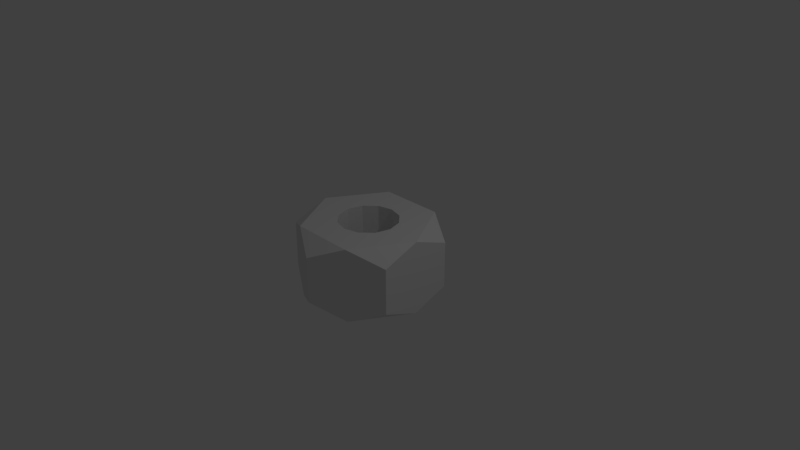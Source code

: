 # Source: hex_nut.blend  (saved by Blender 2.78.0; exported with 4.5.12 LTS)
import bpy
from mathutils import Matrix  # noqa: F401  (used for matrix-valued properties, if any)

bpy.ops.wm.read_factory_settings(use_empty=True)
scene = bpy.context.scene
scene.name = 'Scene'

# ---- collections
col_collection_1 = bpy.data.collections.new('Collection 1'); scene.collection.children.link(col_collection_1)

# ---- world
world_world = bpy.data.worlds.new('World'); scene.world = world_world
world_world.color = (0.05088, 0.05088, 0.05088)
world_world.use_sun_shadow = False
world_world.sun_shadow_jitter_overblur = 0.0
world_world.cycles.sampling_method = 'MANUAL'

# ---- cameras
cam_camera = bpy.data.cameras.new('Camera')
cam_camera.clip_end = 100.0
cam_camera.lens = 35.0
cam_camera.sensor_width = 32.0
cam_camera.sensor_height = 18.0
cam_camera.ortho_scale = 7.314
cam_camera.dof.focus_distance = 0.0
cam_camera.dof.aperture_fstop = 128.0

# ---- lights
light_lamp = bpy.data.lights.new('Lamp', 'POINT')
light_lamp.transmission_factor = 0.0
light_lamp.cutoff_distance = 30.0
light_lamp.energy = 100.0
light_lamp.shadow_buffer_clip_start = 1.001
light_lamp.shadow_soft_size = 0.1
light_lamp.shadow_maximum_resolution = 0.006
light_lamp.use_absolute_resolution = True

# ---- meshes
me_cylinder_004 = bpy.data.meshes.new('Cylinder.004')
me_cylinder_004.from_pydata([(0.0, 1.0, -0.619), (0.866, 0.5, -0.619), (0.8659, -0.5, -0.619), (-0.0001898, -1.0, -0.619), (-0.866, -0.5, -0.619), (-0.866, 0.5, -0.619), (0.433, 0.75, -1.0), (0.8658, -0.0001102, -1.0), (0.4323, -0.7504, -1.0), (-0.4333, -0.7501, -1.0), (-0.866, 0.0, -1.0), (-0.433, 0.75, -1.0), (0.0, 1.0, 0.619), (0.866, 0.5, 0.619), (0.866, -0.5, 0.619), (-8.742e-08, -1.0, 0.619), (-0.866, -0.5, 0.619), (-0.866, 0.5, 0.619), (0.433, 0.75, 1.0), (0.866, -5.96e-08, 1.0), (0.433, -0.75, 1.0), (-0.433, -0.75, 1.0), (-0.866, 0.0, 1.0), (-0.433, 0.75, 1.0), (-0.0001177, 0.3999, -1.0), (0.0, 0.4, 1.0), (0.2, 0.3464, -1.0), (0.2, 0.3464, 1.0), (0.3459, 0.1997, -1.0), (0.3464, 0.2, 1.0), (0.3991, -0.0004547, -1.0), (0.4, -1.748e-08, 1.0), (0.3454, -0.2005, -1.0), (0.3464, -0.2, 1.0), (0.1984, -0.3472, -1.0), (0.2, -0.3464, 1.0), (-0.001209, -0.4006, -1.0), (6.04e-08, -0.4, 1.0), (-0.2003, -0.3466, -1.0), (-0.2, -0.3464, 1.0), (-0.3465, -0.2001, -1.0), (-0.3464, -0.2, 1.0), (-0.4, -1.244e-05, -1.0), (-0.4, -1.86e-07, 1.0), (-0.3467, 0.1998, -1.0), (-0.3464, 0.2, 1.0), (-0.2002, 0.3463, -1.0), (-0.2, 0.3464, 1.0), (-0.6495, 0.375, -1.0), (-0.6497, -0.3751, -1.0), (-0.0002283, -0.7501, -1.0), (0.6492, -0.3752, -1.0), (0.6494, 0.375, -1.0), (0.0, 0.75, -1.0), (-0.6495, 0.375, 1.0), (-0.6495, -0.375, 1.0), (-5.96e-08, -0.75, 1.0), (0.6495, -0.375, 1.0), (0.6495, 0.375, 1.0), (0.0, 0.75, 1.0)], [], [(0, 6, 53, 11), (5, 11, 48, 10), (4, 10, 49, 9), (3, 9, 50, 8), (2, 8, 51, 7), (1, 7, 52, 6), (12, 23, 59, 18), (17, 22, 54, 23), (16, 21, 55, 22), (15, 20, 56, 21), (14, 19, 57, 20), (13, 18, 58, 19), (5, 17, 23, 12, 0, 11), (4, 16, 22, 17, 5, 10), (3, 15, 21, 16, 4, 9), (2, 14, 20, 15, 3, 8), (1, 13, 19, 14, 2, 7), (0, 12, 18, 13, 1, 6), (6, 52, 28, 26), (10, 48, 44, 42), (24, 53, 6, 26), (11, 53, 24, 46), (9, 49, 40, 38), (8, 50, 36, 34), (32, 51, 8, 34), (7, 51, 32, 30), (28, 52, 7, 30), (55, 21, 39, 41), (45, 47, 23, 54), (56, 20, 35, 37), (41, 43, 22, 55), (57, 19, 31, 33), (44, 48, 11, 46), (58, 18, 27, 29), (40, 49, 10, 42), (59, 23, 47, 25), (36, 50, 9, 38), (54, 22, 43, 45), (59, 25, 27, 18), (58, 29, 31, 19), (57, 33, 35, 20), (56, 37, 39, 21), (41, 40, 42, 43), (44, 45, 43, 42), (47, 45, 44, 46), (24, 25, 47, 46), (24, 26, 27, 25), (28, 29, 27, 26), (28, 30, 31, 29), (32, 33, 31, 30), (32, 34, 35, 33), (36, 37, 35, 34), (36, 38, 39, 37), (40, 41, 39, 38)])
me_cylinder_004.use_remesh_preserve_volume = False
me_cylinder_004.use_remesh_preserve_attributes = False
me_cylinder_004.use_mirror_vertex_groups = False
me_cylinder_004.update()

# ---- objects
ob_hex_nut = bpy.data.objects.new('Hex Nut', me_cylinder_004)
ob_lamp = bpy.data.objects.new('Lamp', light_lamp)
ob_camera = bpy.data.objects.new('Camera', cam_camera)

# ---- transforms, parenting, visibility, modifiers, constraints
ob_hex_nut.location = (0.0, 0.0, 0.0)
ob_hex_nut.scale = (1.0, 1.0, 0.5)
ob_hex_nut.lineart.crease_threshold = 0.0
ob_lamp.location = (4.076, 1.005, 5.904)
ob_lamp.rotation_euler = (0.6503, 0.05522, 1.866)
ob_lamp.lock_rotations_4d = False
ob_lamp.empty_display_type = 'ARROWS'
ob_lamp.color = (0.0, 0.0, 0.0, 0.0)
ob_lamp.lineart.crease_threshold = 0.0
ob_camera.location = (7.481, -6.508, 5.344)
ob_camera.rotation_euler = (1.109, 0.0, 0.8149)
ob_camera.lock_rotations_4d = False
ob_camera.empty_display_type = 'ARROWS'
ob_camera.color = (0.0, 0.0, 0.0, 0.0)
ob_camera.display_type = 'WIRE'
ob_camera.lineart.crease_threshold = 0.0

# ---- collection membership
col_collection_1.objects.link(ob_hex_nut)
col_collection_1.objects.link(ob_lamp)
col_collection_1.objects.link(ob_camera)

# ---- scene / render settings (as saved in the file)
scene.camera = ob_camera
scene.frame_start = 1; scene.frame_end = 250; scene.frame_set(1)
scene.render.engine = 'BLENDER_EEVEE_NEXT'
scene.render.resolution_percentage = 50
scene.render.dither_intensity = 0.0
scene.cycles.use_denoising = False
scene.cycles.samples = 128
scene.cycles.sampling_pattern = 'TABULATED_SOBOL'
scene.cycles.light_sampling_threshold = 0.0
scene.cycles.use_adaptive_sampling = False
scene.cycles.use_light_tree = False
scene.cycles.blur_glossy = 0.0
scene.cycles.sample_clamp_indirect = 0.0
scene.view_settings.view_transform = 'Standard'
bpy.context.view_layer.update()
